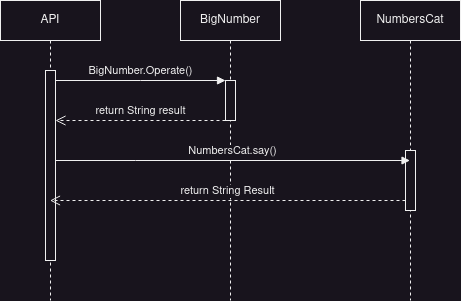

The diagram above was exported from draw.io. Its source (the exported page's mxGraphModel, read from the mxfile embedded in the PNG):
<mxGraphModel dx="1434" dy="822" grid="1" gridSize="10" guides="1" tooltips="1" connect="1" arrows="1" fold="1" page="1" pageScale="1" pageWidth="850" pageHeight="1100" math="0" shadow="0">
  <root>
    <mxCell id="0" />
    <mxCell id="1" parent="0" />
    <mxCell id="aM9ryv3xv72pqoxQDRHE-1" value="API" style="shape=umlLifeline;perimeter=lifelinePerimeter;whiteSpace=wrap;html=1;container=0;dropTarget=0;collapsible=0;recursiveResize=0;outlineConnect=0;portConstraint=eastwest;newEdgeStyle={&quot;edgeStyle&quot;:&quot;elbowEdgeStyle&quot;,&quot;elbow&quot;:&quot;vertical&quot;,&quot;curved&quot;:0,&quot;rounded&quot;:0};" parent="1" vertex="1">
      <mxGeometry x="40" y="40" width="100" height="300" as="geometry" />
    </mxCell>
    <mxCell id="aM9ryv3xv72pqoxQDRHE-2" value="" style="html=1;points=[];perimeter=orthogonalPerimeter;outlineConnect=0;targetShapes=umlLifeline;portConstraint=eastwest;newEdgeStyle={&quot;edgeStyle&quot;:&quot;elbowEdgeStyle&quot;,&quot;elbow&quot;:&quot;vertical&quot;,&quot;curved&quot;:0,&quot;rounded&quot;:0};" parent="aM9ryv3xv72pqoxQDRHE-1" vertex="1">
      <mxGeometry x="45" y="70" width="10" height="190" as="geometry" />
    </mxCell>
    <mxCell id="aM9ryv3xv72pqoxQDRHE-5" value="BigNumber" style="shape=umlLifeline;perimeter=lifelinePerimeter;whiteSpace=wrap;html=1;container=0;dropTarget=0;collapsible=0;recursiveResize=0;outlineConnect=0;portConstraint=eastwest;newEdgeStyle={&quot;edgeStyle&quot;:&quot;elbowEdgeStyle&quot;,&quot;elbow&quot;:&quot;vertical&quot;,&quot;curved&quot;:0,&quot;rounded&quot;:0};" parent="1" vertex="1">
      <mxGeometry x="220" y="40" width="100" height="300" as="geometry" />
    </mxCell>
    <mxCell id="aM9ryv3xv72pqoxQDRHE-6" value="" style="html=1;points=[];perimeter=orthogonalPerimeter;outlineConnect=0;targetShapes=umlLifeline;portConstraint=eastwest;newEdgeStyle={&quot;edgeStyle&quot;:&quot;elbowEdgeStyle&quot;,&quot;elbow&quot;:&quot;vertical&quot;,&quot;curved&quot;:0,&quot;rounded&quot;:0};" parent="aM9ryv3xv72pqoxQDRHE-5" vertex="1">
      <mxGeometry x="45" y="80" width="10" height="40" as="geometry" />
    </mxCell>
    <mxCell id="aM9ryv3xv72pqoxQDRHE-7" value="BigNumber.Operate()" style="html=1;verticalAlign=bottom;endArrow=block;edgeStyle=elbowEdgeStyle;elbow=vertical;curved=0;rounded=0;" parent="1" source="aM9ryv3xv72pqoxQDRHE-2" target="aM9ryv3xv72pqoxQDRHE-6" edge="1">
      <mxGeometry relative="1" as="geometry">
        <mxPoint x="195" y="130" as="sourcePoint" />
        <Array as="points">
          <mxPoint x="180" y="120" />
        </Array>
      </mxGeometry>
    </mxCell>
    <mxCell id="aM9ryv3xv72pqoxQDRHE-8" value="return String result" style="html=1;verticalAlign=bottom;endArrow=open;dashed=1;endSize=8;edgeStyle=elbowEdgeStyle;elbow=vertical;curved=0;rounded=0;" parent="1" source="aM9ryv3xv72pqoxQDRHE-6" target="aM9ryv3xv72pqoxQDRHE-2" edge="1">
      <mxGeometry relative="1" as="geometry">
        <mxPoint x="195" y="205" as="targetPoint" />
        <Array as="points">
          <mxPoint x="170" y="160" />
          <mxPoint x="190" y="280" />
        </Array>
      </mxGeometry>
    </mxCell>
    <mxCell id="zrVZBDZ1s6zgrs05Gkxf-1" value="NumbersCat" style="shape=umlLifeline;perimeter=lifelinePerimeter;whiteSpace=wrap;html=1;container=0;dropTarget=0;collapsible=0;recursiveResize=0;outlineConnect=0;portConstraint=eastwest;newEdgeStyle={&quot;edgeStyle&quot;:&quot;elbowEdgeStyle&quot;,&quot;elbow&quot;:&quot;vertical&quot;,&quot;curved&quot;:0,&quot;rounded&quot;:0};" vertex="1" parent="1">
      <mxGeometry x="400" y="40" width="100" height="300" as="geometry" />
    </mxCell>
    <mxCell id="zrVZBDZ1s6zgrs05Gkxf-2" value="" style="html=1;points=[];perimeter=orthogonalPerimeter;outlineConnect=0;targetShapes=umlLifeline;portConstraint=eastwest;newEdgeStyle={&quot;edgeStyle&quot;:&quot;elbowEdgeStyle&quot;,&quot;elbow&quot;:&quot;vertical&quot;,&quot;curved&quot;:0,&quot;rounded&quot;:0};" vertex="1" parent="zrVZBDZ1s6zgrs05Gkxf-1">
      <mxGeometry x="45" y="150" width="10" height="60" as="geometry" />
    </mxCell>
    <mxCell id="zrVZBDZ1s6zgrs05Gkxf-6" value="NumbersCat.say()" style="html=1;verticalAlign=bottom;endArrow=block;edgeStyle=elbowEdgeStyle;elbow=vertical;curved=0;rounded=0;" edge="1" parent="1" source="aM9ryv3xv72pqoxQDRHE-2" target="zrVZBDZ1s6zgrs05Gkxf-1">
      <mxGeometry relative="1" as="geometry">
        <mxPoint x="100" y="200" as="sourcePoint" />
        <Array as="points">
          <mxPoint x="175" y="200" />
        </Array>
        <mxPoint x="260" y="200" as="targetPoint" />
      </mxGeometry>
    </mxCell>
    <mxCell id="zrVZBDZ1s6zgrs05Gkxf-7" value="return String Result" style="html=1;verticalAlign=bottom;endArrow=open;dashed=1;endSize=8;edgeStyle=elbowEdgeStyle;elbow=vertical;curved=0;rounded=0;" edge="1" parent="1" source="zrVZBDZ1s6zgrs05Gkxf-2" target="aM9ryv3xv72pqoxQDRHE-1">
      <mxGeometry relative="1" as="geometry">
        <mxPoint x="270" y="220" as="targetPoint" />
        <Array as="points">
          <mxPoint x="260" y="240" />
          <mxPoint x="345" y="220" />
          <mxPoint x="365" y="340" />
        </Array>
        <mxPoint x="440" y="220" as="sourcePoint" />
      </mxGeometry>
    </mxCell>
  </root>
</mxGraphModel>